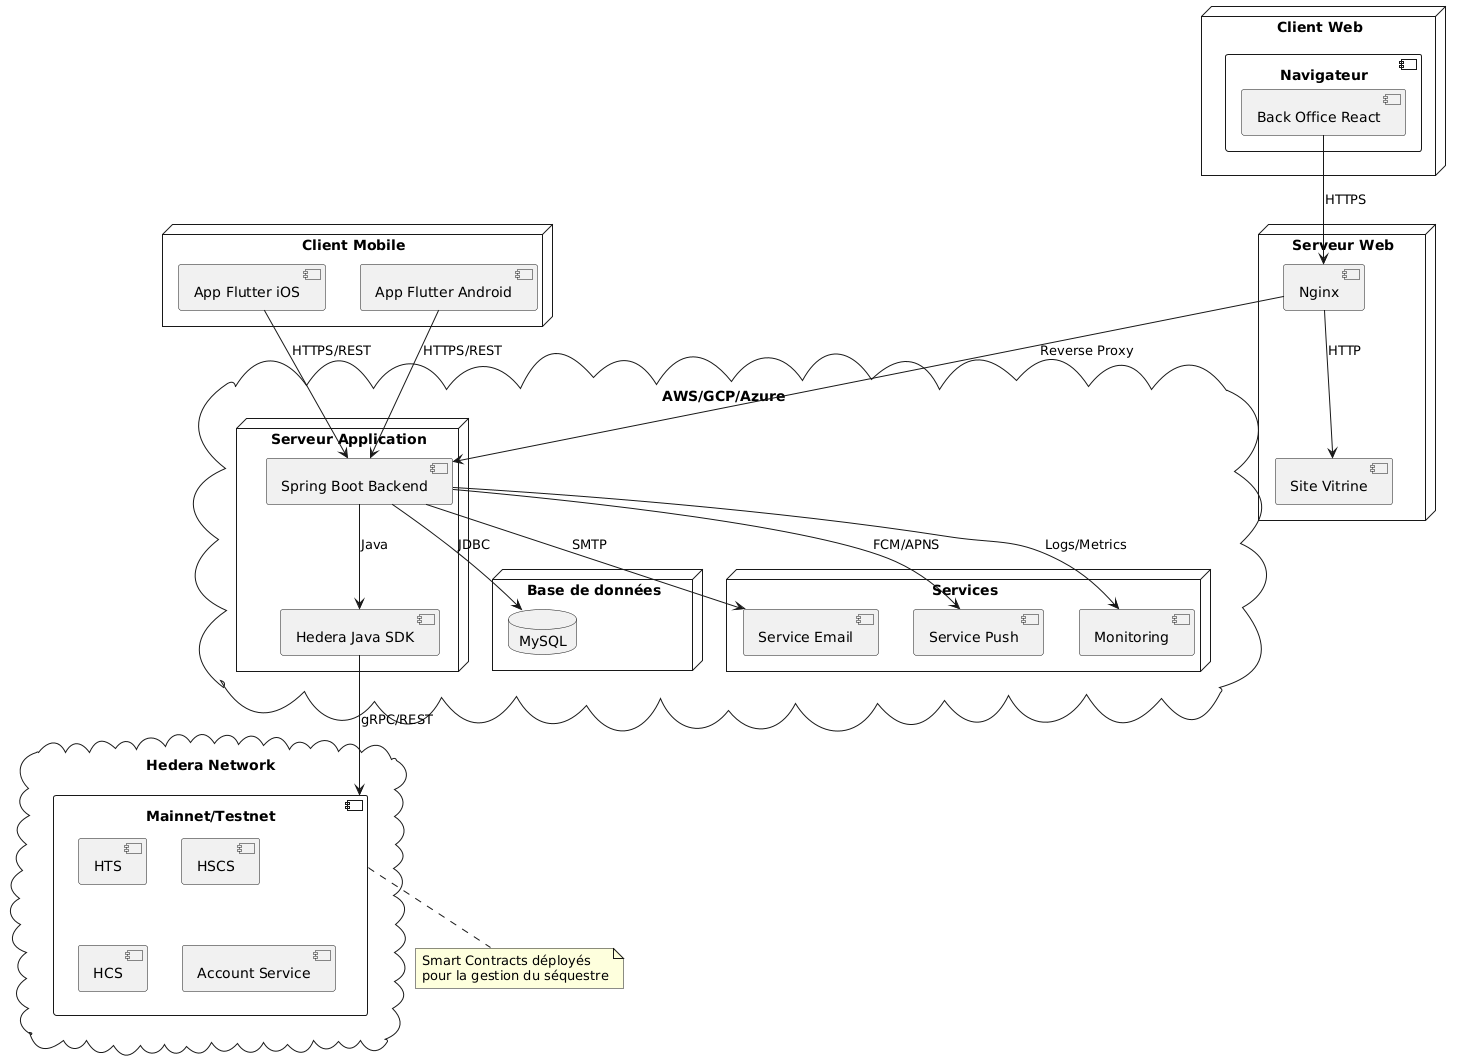

The diagram above was rendered by PlantUML. Its source (embedded in the PNG):
@startuml
node "Client Web" {
  component "Navigateur" {
    component "Back Office React" as BOR
  }
}

node "Client Mobile" {
  component "App Flutter iOS" as iOS
  component "App Flutter Android" as Android
}

node "Serveur Web" {
  component "Nginx" as Nginx
  component "Site Vitrine" as SV
}

cloud "AWS/GCP/Azure" {
  node "Serveur Application" {
    component "Spring Boot Backend" as Backend
    component "Hedera Java SDK" as SDK
  }
  
  node "Base de données" {
    database "MySQL" as MySQL
  }
  
  node "Services" {
    component "Service Email" as Email
    component "Service Push" as Push
    component "Monitoring" as Monitor
  }
}

cloud "Hedera Network" {
  component "Mainnet/Testnet" as Hedera {
    component "HTS" as HTS2
    component "HSCS" as HSCS2
    component "HCS" as HCS2
    component "Account Service" as AS2
  }
}

BOR --> Nginx : HTTPS
iOS --> Backend : HTTPS/REST
Android --> Backend : HTTPS/REST
Nginx --> SV : HTTP
Nginx --> Backend : Reverse Proxy

Backend --> MySQL : JDBC
Backend --> SDK : Java
SDK --> Hedera : gRPC/REST

Backend --> Email : SMTP
Backend --> Push : FCM/APNS
Backend --> Monitor : Logs/Metrics

note bottom of Hedera : Smart Contracts déployés\npour la gestion du séquestre
@enduml